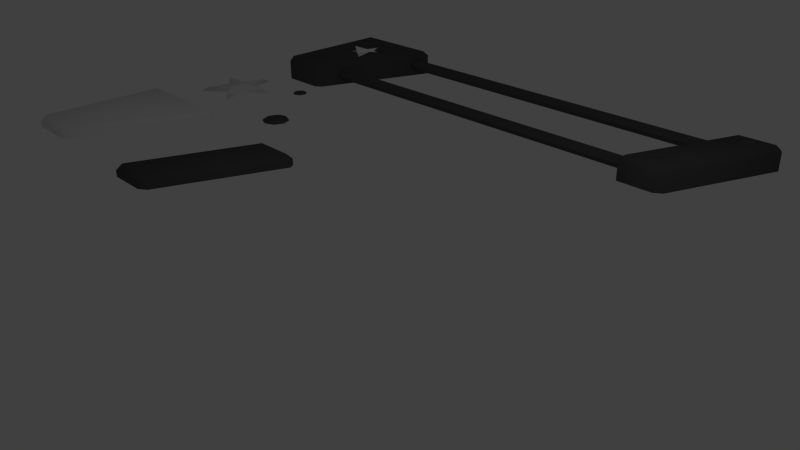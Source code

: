 # Source: HUB.blend  (saved by Blender 2.76.0; exported with 4.5.12 LTS)
import bpy
from mathutils import Matrix  # noqa: F401  (used for matrix-valued properties, if any)

bpy.ops.wm.read_factory_settings(use_empty=True)
scene = bpy.context.scene
scene.name = 'Scene'

# ---- collections
col_collection_1 = bpy.data.collections.new('Collection 1'); scene.collection.children.link(col_collection_1)

# ---- materials (node trees are filled in below, after node groups)
mat_metal = bpy.data.materials.new('Metal')
mat_metal.alpha_threshold = 0.0
mat_metal.use_transparent_shadow = False
mat_metal.diffuse_color = (0.08353, 0.08353, 0.08353, 1.0)
mat_metal.roughness = 0.5
mat_metal.line_color = (0.0, 0.0, 0.0, 1.0)
mat_white = bpy.data.materials.new('White')
mat_white.alpha_threshold = 0.0
mat_white.use_transparent_shadow = False
mat_white.diffuse_color = (1.0, 1.0, 1.0, 1.0)
mat_white.roughness = 0.5

# ---- material node trees

# ---- world
world_world = bpy.data.worlds.new('World'); scene.world = world_world
world_world.color = (0.05088, 0.05088, 0.05088)
world_world.use_sun_shadow = False
world_world.sun_shadow_jitter_overblur = 0.0
world_world.cycles.sampling_method = 'MANUAL'
world_world.cycles.sample_map_resolution = 256

# ---- cameras
cam_camera = bpy.data.cameras.new('Camera')
cam_camera.clip_end = 100.0
cam_camera.lens = 35.0
cam_camera.sensor_width = 32.0
cam_camera.sensor_height = 18.0
cam_camera.ortho_scale = 7.314
cam_camera.dof.focus_distance = 0.0
cam_camera.dof.aperture_fstop = 128.0

# ---- lights
light_lamp = bpy.data.lights.new('Lamp', 'POINT')
light_lamp.transmission_factor = 0.0
light_lamp.cutoff_distance = 30.0
light_lamp.energy = 100.0
light_lamp.shadow_buffer_clip_start = 1.001
light_lamp.shadow_soft_size = 0.1
light_lamp.shadow_maximum_resolution = 0.006
light_lamp.use_absolute_resolution = True
light_lamp.cycles.use_multiple_importance_sampling = False

# ---- meshes
me_cylinder_001 = bpy.data.meshes.new('Cylinder.001')
me_cylinder_001.from_pydata([(-4.066, 0.1542, -1.49e-08), (4.066, 0.1542, 0.0), (-4.066, 0.07708, -0.1335), (4.066, 0.07708, -0.1335), (-4.066, -0.07708, -0.1335), (4.066, -0.07708, -0.1335), (-4.066, -0.1542, -1.49e-08), (4.066, -0.1542, 1.49e-08), (-4.066, -0.07708, 0.1335), (4.066, -0.07708, 0.1335), (-4.066, 0.07708, 0.1335), (4.066, 0.07708, 0.1335)], [], [(0, 1, 3, 2), (2, 3, 5, 4), (4, 5, 7, 6), (6, 7, 9, 8), (3, 1, 11, 9, 7, 5), (10, 11, 1, 0), (8, 9, 11, 10), (0, 2, 4, 6, 8, 10)])
me_cylinder_001.materials.append(mat_metal)
me_cylinder_001.use_remesh_preserve_volume = False
me_cylinder_001.use_remesh_preserve_attributes = False
me_cylinder_001.use_mirror_vertex_groups = False
me_cylinder_001.update()
me_cylinder = bpy.data.meshes.new('Cylinder')
me_cylinder.from_pydata([(-4.066, 0.1542, -1.49e-08), (4.066, 0.1542, 0.0), (-4.066, 0.07708, -0.1335), (4.066, 0.07708, -0.1335), (-4.066, -0.07708, -0.1335), (4.066, -0.07708, -0.1335), (-4.066, -0.1542, -1.49e-08), (4.066, -0.1542, 1.49e-08), (-4.066, -0.07708, 0.1335), (4.066, -0.07708, 0.1335), (-4.066, 0.07708, 0.1335), (4.066, 0.07708, 0.1335)], [], [(0, 1, 3, 2), (2, 3, 5, 4), (4, 5, 7, 6), (6, 7, 9, 8), (3, 1, 11, 9, 7, 5), (10, 11, 1, 0), (8, 9, 11, 10), (0, 2, 4, 6, 8, 10)])
me_cylinder.materials.append(mat_metal)
me_cylinder.use_remesh_preserve_volume = False
me_cylinder.use_remesh_preserve_attributes = False
me_cylinder.use_mirror_vertex_groups = False
me_cylinder.update()
me_cube_007 = bpy.data.meshes.new('Cube.007')
me_cube_007.from_pydata([(-0.6542, -0.6144, 0.1682), (-0.7287, -0.5931, 0.1677), (-0.8094, -0.6375, 0.1677), (-0.835, -0.726, 0.1677), (-0.7979, -0.794, 0.1682), (-0.8486, -0.7253, 0.1526), (-0.8206, -0.6286, 0.1526), (-0.7324, -0.58, 0.1526), (-0.651, -0.6032, 0.1531), (-0.7733, -0.6664, 0.1826), (-0.7891, -0.7209, 0.1826), (-0.7758, -0.7551, 0.1824), (-0.6873, -0.6444, 0.1824), (-0.7236, -0.639, 0.1826), (-0.808, -0.7996, 0.1531), (-0.6296, -0.634, 0.1682), (-0.5925, -0.7021, 0.1677), (-0.6181, -0.7905, 0.1677), (-0.6987, -0.835, 0.1677), (-0.7732, -0.8137, 0.1682), (-0.6951, -0.848, 0.1526), (-0.6069, -0.7995, 0.1526), (-0.5789, -0.7028, 0.1526), (-0.6195, -0.6284, 0.1531), (-0.6542, -0.7617, 0.1826), (-0.7039, -0.789, 0.1826), (-0.7402, -0.7836, 0.1824), (-0.7871, -0.8058, 0.1682), (-0.6404, -0.6223, 0.1682), (-0.6517, -0.6729, 0.1824), (-0.6384, -0.7072, 0.1826), (-0.7765, -0.8248, 0.1531), (-0.7939, -0.8143, 0.1531), (-0.6335, -0.6137, 0.1531)], [], [(3, 2, 6, 5), (0, 28, 33, 8), (27, 4, 14, 32), (2, 1, 7, 6), (1, 2, 9, 13), (0, 1, 13, 12), (4, 3, 5, 14), (0, 4, 27, 28), (11, 4, 0, 12), (13, 9, 10, 11, 12), (3, 4, 11, 10), (2, 3, 10, 9), (1, 0, 8, 7), (18, 20, 21, 17), (15, 23, 33, 28), (27, 32, 31, 19), (17, 21, 22, 16), (16, 30, 24, 17), (15, 29, 30, 16), (19, 31, 20, 18), (15, 28, 27, 19), (26, 29, 15, 19), (30, 29, 26, 25, 24), (18, 25, 26, 19), (17, 24, 25, 18), (16, 22, 23, 15)])
me_cube_007.polygons.foreach_set('use_smooth', [True] * 26)
me_cube_007.materials.append(mat_metal)
me_cube_007.materials.append(mat_white)
me_cube_007.use_remesh_preserve_volume = False
me_cube_007.use_remesh_preserve_attributes = False
me_cube_007.use_mirror_vertex_groups = False
me_cube_007.update()
me_cube_004 = bpy.data.meshes.new('Cube.004')
me_cube_004.from_pydata([(0.4154, 1.006, 0.1744), (0.3408, 1.027, 0.1739), (0.2602, 0.9825, 0.1739), (0.2346, 0.8941, 0.1739), (0.2717, 0.826, 0.1744), (0.221, 0.8948, 0.1588), (0.249, 0.9915, 0.1588), (0.3372, 1.04, 0.1588), (0.4186, 1.017, 0.1593), (0.2963, 0.9537, 0.1888), (0.2805, 0.8992, 0.1888), (0.2938, 0.8649, 0.1886), (0.3823, 0.9756, 0.1886), (0.346, 0.981, 0.1888), (0.2616, 0.8204, 0.1593), (0.44, 0.986, 0.1744), (0.4771, 0.918, 0.1739), (0.4515, 0.8295, 0.1739), (0.3708, 0.7851, 0.1739), (0.2963, 0.8064, 0.1744), (0.3745, 0.772, 0.1588), (0.4627, 0.8206, 0.1588), (0.4907, 0.9173, 0.1588), (0.4501, 0.9916, 0.1593), (0.4154, 0.8584, 0.1888), (0.3657, 0.831, 0.1888), (0.3294, 0.8364, 0.1886), (0.2825, 0.8143, 0.1744), (0.4292, 0.9978, 0.1744), (0.4179, 0.9471, 0.1886), (0.4312, 0.9129, 0.1888), (0.2931, 0.7952, 0.1593), (0.2756, 0.8057, 0.1593), (0.436, 1.006, 0.1593), (-0.2639, -0.7269, 0.1744), (-0.3384, -0.7056, 0.1739), (-0.4191, -0.7501, 0.1739), (-0.4447, -0.8386, 0.1739), (-0.4075, -0.9066, 0.1744), (-0.4582, -0.8378, 0.1588), (-0.4302, -0.7411, 0.1588), (-0.3421, -0.6926, 0.1588), (-0.2606, -0.7158, 0.1593), (-0.383, -0.7789, 0.1888), (-0.3988, -0.8334, 0.1888), (-0.3855, -0.8677, 0.1886), (-0.297, -0.757, 0.1886), (-0.3333, -0.7516, 0.1888), (-0.4177, -0.9122, 0.1593), (-0.2392, -0.7466, 0.1744), (-0.2021, -0.8146, 0.1739), (-0.2277, -0.9031, 0.1739), (-0.3084, -0.9475, 0.1739), (-0.3829, -0.9263, 0.1744), (-0.3047, -0.9606, 0.1588), (-0.2165, -0.912, 0.1588), (-0.1885, -0.8153, 0.1588), (-0.2291, -0.741, 0.1593), (-0.2638, -0.8742, 0.1888), (-0.3135, -0.9016, 0.1888), (-0.3498, -0.8962, 0.1886), (-0.3968, -0.9183, 0.1744), (-0.25, -0.7348, 0.1744), (-0.2613, -0.7855, 0.1886), (-0.248, -0.8197, 0.1888), (-0.3862, -0.9374, 0.1593), (-0.4036, -0.9269, 0.1593), (-0.2432, -0.7263, 0.1593), (-0.7654, -1.119, -0.268), (-0.8284, -1.026, -0.268), (-0.718, -1.019, 0.164), (-0.8284, -1.026, 0.06399), (-0.7654, -1.119, 0.06399), (0.0002528, 1.055, -0.268), (0.1372, 1.148, -0.268), (0.1372, 1.148, 0.06399), (0.0002528, 1.055, 0.06399), (0.1051, 1.048, 0.164), (0.7974, 1.148, 0.06399), (0.75, 1.048, 0.164), (0.8604, 1.055, 0.06399), (0.7974, 1.148, -0.268), (0.8604, 1.055, -0.268), (-0.07309, -1.019, 0.164), (-0.1053, -1.119, 0.06399), (0.03172, -1.026, 0.06399), (0.03172, -1.026, -0.268), (-0.1053, -1.119, -0.268)], [], [(3, 2, 6, 5), (0, 28, 33, 8), (27, 4, 14, 32), (2, 1, 7, 6), (1, 2, 9, 13), (0, 1, 13, 12), (4, 3, 5, 14), (0, 4, 27, 28), (11, 4, 0, 12), (13, 9, 10, 11, 12), (3, 4, 11, 10), (2, 3, 10, 9), (1, 0, 8, 7), (18, 20, 21, 17), (15, 23, 33, 28), (27, 32, 31, 19), (17, 21, 22, 16), (16, 30, 24, 17), (15, 29, 30, 16), (19, 31, 20, 18), (15, 28, 27, 19), (26, 29, 15, 19), (30, 29, 26, 25, 24), (18, 25, 26, 19), (17, 24, 25, 18), (16, 22, 23, 15), (37, 36, 40, 39), (34, 62, 67, 42), (61, 38, 48, 66), (36, 35, 41, 40), (35, 36, 43, 47), (34, 35, 47, 46), (38, 37, 39, 48), (34, 38, 61, 62), (45, 38, 34, 46), (47, 43, 44, 45, 46), (37, 38, 45, 44), (36, 37, 44, 43), (35, 34, 42, 41), (52, 54, 55, 51), (49, 57, 67, 62), (61, 66, 65, 53), (51, 55, 56, 50), (50, 64, 58, 51), (49, 63, 64, 50), (53, 65, 54, 52), (49, 62, 61, 53), (60, 63, 49, 53), (64, 63, 60, 59, 58), (52, 59, 60, 53), (51, 58, 59, 52), (50, 56, 57, 49), (77, 70, 83, 79), (72, 68, 87, 84), (74, 75, 78, 81), (80, 85, 86, 82), (70, 71, 72), (75, 76, 77), (78, 79, 80), (83, 84, 85), (75, 74, 73, 76), (70, 77, 76, 71), (68, 72, 71, 69), (80, 82, 81, 78), (85, 80, 79, 83), (86, 85, 84, 87), (83, 70, 72, 84), (78, 75, 77, 79), (76, 73, 69, 71)])
me_cube_004.polygons.foreach_set('use_smooth', [1, 1, 1, 1, 1, 1, 1, 1, 1, 1, 1, 1, 1, 1, 1, 1, 1, 1, 1, 1, 1, 1, 1, 1, 1, 1, 1, 1, 1, 1, 1, 1, 1, 1, 1, 1, 1, 1, 1, 1, 1, 1, 1, 1, 1, 1, 1, 1, 1, 1, 1, 1, 1, 1, 1, 1, 1, 1, 1, 1, 1, 1, 1, 1, 1, 1, 1, 1, 0])
me_cube_004.materials.append(mat_metal)
me_cube_004.materials.append(mat_white)
me_cube_004.use_remesh_preserve_volume = False
me_cube_004.use_remesh_preserve_attributes = False
me_cube_004.use_mirror_vertex_groups = False
me_cube_004.update()
me_cube_003 = bpy.data.meshes.new('Cube.003')
me_cube_003.from_pydata([(-0.8654, -1.119, -0.04923), (-0.8654, -1.119, 0.164), (0.03724, 1.148, -0.04923), (0.03724, 1.148, 0.164), (0.8974, 1.148, 0.164), (0.8974, 1.148, -0.04923), (-0.005272, -1.119, 0.164), (-0.005272, -1.119, -0.04923)], [], [(1, 0, 7, 6), (3, 2, 0, 1), (4, 6, 7, 5), (3, 1, 6, 4), (2, 3, 4, 5)])
me_cube_003.polygons.foreach_set('use_smooth', [1, 0, 1, 1, 1])
me_cube_003.materials.append(mat_metal)
me_cube_003.use_remesh_preserve_volume = False
me_cube_003.use_remesh_preserve_attributes = False
me_cube_003.use_mirror_vertex_groups = False
me_cube_003.update()
me_cube_002 = bpy.data.meshes.new('Cube.002')
me_cube_002.from_pydata([(-0.6542, -0.6144, 0.1682), (-0.7287, -0.5931, 0.1677), (-0.8094, -0.6375, 0.1677), (-0.835, -0.726, 0.1677), (-0.7979, -0.794, 0.1682), (-0.8486, -0.7253, 0.1526), (-0.8206, -0.6286, 0.1526), (-0.7324, -0.58, 0.1526), (-0.651, -0.6032, 0.1531), (-0.7733, -0.6664, 0.1826), (-0.7891, -0.7209, 0.1826), (-0.7758, -0.7551, 0.1824), (-0.6873, -0.6444, 0.1824), (-0.7236, -0.639, 0.1826), (-0.808, -0.7996, 0.1531), (-0.6296, -0.634, 0.1682), (-0.5925, -0.7021, 0.1677), (-0.6181, -0.7905, 0.1677), (-0.6987, -0.835, 0.1677), (-0.7732, -0.8137, 0.1682), (-0.6951, -0.848, 0.1526), (-0.6069, -0.7995, 0.1526), (-0.5789, -0.7028, 0.1526), (-0.6195, -0.6284, 0.1531), (-0.6542, -0.7617, 0.1826), (-0.7039, -0.789, 0.1826), (-0.7402, -0.7836, 0.1824), (-0.7871, -0.8058, 0.1682), (-0.6404, -0.6223, 0.1682), (-0.6517, -0.6729, 0.1824), (-0.6384, -0.7072, 0.1826), (-0.7765, -0.8248, 0.1531), (-0.7939, -0.8143, 0.1531), (-0.6335, -0.6137, 0.1531), (-0.6542, 1.285, 0.1682), (-0.7287, 1.307, 0.1677), (-0.8094, 1.262, 0.1677), (-0.835, 1.174, 0.1677), (-0.7979, 1.106, 0.1682), (-0.8486, 1.174, 0.1526), (-0.8206, 1.271, 0.1526), (-0.7324, 1.32, 0.1526), (-0.651, 1.296, 0.1531), (-0.7733, 1.233, 0.1826), (-0.7891, 1.179, 0.1826), (-0.7758, 1.145, 0.1824), (-0.6873, 1.255, 0.1824), (-0.7236, 1.261, 0.1826), (-0.808, 1.1, 0.1531), (-0.6296, 1.266, 0.1682), (-0.5925, 1.198, 0.1677), (-0.6181, 1.109, 0.1677), (-0.6987, 1.065, 0.1677), (-0.7732, 1.086, 0.1682), (-0.6951, 1.052, 0.1526), (-0.6069, 1.1, 0.1526), (-0.5789, 1.197, 0.1526), (-0.6195, 1.271, 0.1531), (-0.6542, 1.138, 0.1826), (-0.7039, 1.111, 0.1826), (-0.7402, 1.116, 0.1824), (-0.7871, 1.094, 0.1682), (-0.6404, 1.277, 0.1682), (-0.6517, 1.227, 0.1824), (-0.6384, 1.193, 0.1826), (-0.7765, 1.075, 0.1531), (-0.7939, 1.085, 0.1531), (-0.6335, 1.286, 0.1531), (0.6559, 1.285, 0.1682), (0.5814, 1.307, 0.1677), (0.5008, 1.262, 0.1677), (0.4751, 1.174, 0.1677), (0.5123, 1.106, 0.1682), (0.4616, 1.174, 0.1526), (0.4896, 1.271, 0.1526), (0.5777, 1.32, 0.1526), (0.6592, 1.296, 0.1531), (0.5368, 1.233, 0.1826), (0.5211, 1.179, 0.1826), (0.5343, 1.145, 0.1824), (0.6229, 1.255, 0.1824), (0.5865, 1.261, 0.1826), (0.5022, 1.1, 0.1531), (0.6806, 1.266, 0.1682), (0.7177, 1.198, 0.1677), (0.6921, 1.109, 0.1677), (0.6114, 1.065, 0.1677), (0.5369, 1.086, 0.1682), (0.6151, 1.052, 0.1526), (0.7033, 1.1, 0.1526), (0.7313, 1.197, 0.1526), (0.6907, 1.271, 0.1531), (0.656, 1.138, 0.1826), (0.6063, 1.111, 0.1826), (0.57, 1.116, 0.1824), (0.523, 1.094, 0.1682), (0.6698, 1.277, 0.1682), (0.6585, 1.227, 0.1824), (0.6718, 1.193, 0.1826), (0.5336, 1.075, 0.1531), (0.5162, 1.085, 0.1531), (0.6766, 1.286, 0.1531), (0.963, 1.36, 0.04923), (0.06034, -0.9071, 0.04923), (0.06034, -0.9071, -0.3365), (0.963, 1.36, -0.3365), (0.9, 1.453, -0.3365), (0.9, 1.453, 0.04923), (0.8526, 1.353, 0.1492), (-0.04447, -0.9, 0.1492), (-0.07665, -1.0, 0.04923), (-0.07665, -1.0, -0.3365), (-0.9, 1.453, 0.04923), (-0.9, 1.453, -0.3365), (-0.9, 1.353, 0.1492), (-0.8234, 0.7558, 0.1492), (-0.3459, 0.7557, 0.1492), (-0.1986, 1.21, 0.1492), (-0.05119, 0.7557, 0.1492), (0.4263, 0.7558, 0.1492), (-0.9, -0.9, 0.1492), (0.03989, 0.4753, 0.1492), (0.1876, 0.02131, 0.1492), (-0.1986, 0.3021, 0.1492), (-0.5847, 0.02131, 0.1492), (-0.437, 0.4753, 0.1492), (-0.9, -1.0, 0.04923), (-0.9, -1.0, -0.3365), (-1.0, 1.353, -0.3365), (-1.0, 1.353, 0.04923), (-1.0, -0.9, 0.04923), (-1.0, -0.9, -0.3365), (0.1302, 0.1003, 0.09424), (-0.1986, 0.3393, 0.09424), (-0.5273, 0.1003, 0.09424), (-0.07308, 0.7255, 0.09424), (-0.1986, 1.112, 0.09424), (-0.324, 0.7255, 0.09424), (-0.7306, 0.7257, 0.09424), (-0.4016, 0.4869, 0.09424), (0.004468, 0.4869, 0.09424), (0.3334, 0.7257, 0.09424)], [], [(3, 2, 6, 5), (0, 28, 33, 8), (27, 4, 14, 32), (2, 1, 7, 6), (1, 2, 9, 13), (0, 1, 13, 12), (4, 3, 5, 14), (0, 4, 27, 28), (11, 4, 0, 12), (13, 9, 10, 11, 12), (3, 4, 11, 10), (2, 3, 10, 9), (1, 0, 8, 7), (18, 20, 21, 17), (15, 23, 33, 28), (27, 32, 31, 19), (17, 21, 22, 16), (16, 30, 24, 17), (15, 29, 30, 16), (19, 31, 20, 18), (15, 28, 27, 19), (26, 29, 15, 19), (30, 29, 26, 25, 24), (18, 25, 26, 19), (17, 24, 25, 18), (16, 22, 23, 15), (37, 36, 40, 39), (34, 62, 67, 42), (61, 38, 48, 66), (36, 35, 41, 40), (35, 36, 43, 47), (34, 35, 47, 46), (38, 37, 39, 48), (34, 38, 61, 62), (45, 38, 34, 46), (47, 43, 44, 45, 46), (37, 38, 45, 44), (36, 37, 44, 43), (35, 34, 42, 41), (52, 54, 55, 51), (49, 57, 67, 62), (61, 66, 65, 53), (51, 55, 56, 50), (50, 64, 58, 51), (49, 63, 64, 50), (53, 65, 54, 52), (49, 62, 61, 53), (60, 63, 49, 53), (64, 63, 60, 59, 58), (52, 59, 60, 53), (51, 58, 59, 52), (50, 56, 57, 49), (71, 70, 74, 73), (68, 96, 101, 76), (95, 72, 82, 100), (70, 69, 75, 74), (69, 70, 77, 81), (68, 69, 81, 80), (72, 71, 73, 82), (68, 72, 95, 96), (79, 72, 68, 80), (81, 77, 78, 79, 80), (71, 72, 79, 78), (70, 71, 78, 77), (69, 68, 76, 75), (86, 88, 89, 85), (83, 91, 101, 96), (95, 100, 99, 87), (85, 89, 90, 84), (84, 98, 92, 85), (83, 97, 98, 84), (87, 99, 88, 86), (83, 96, 95, 87), (94, 97, 83, 87), (98, 97, 94, 93, 92), (86, 93, 94, 87), (85, 92, 93, 86), (84, 90, 91, 83), (102, 103, 104, 105), (102, 105, 106, 107), (108, 109, 103, 102), (110, 111, 104, 103), (108, 102, 107), (112, 107, 106, 113), (123, 124, 122), (125, 115, 124), (109, 110, 103), (110, 126, 127, 111), (114, 108, 107, 112), (112, 113, 128, 129), (109, 120, 126, 110), (120, 114, 129, 130), (127, 126, 130, 131), (114, 112, 129), (130, 129, 128, 131), (126, 120, 130), (123, 122, 132, 133), (124, 123, 133, 134), (135, 136, 137, 138, 139, 134, 133, 132, 140, 141), (122, 121, 140, 132), (125, 124, 134, 139), (118, 117, 136, 135), (119, 118, 135, 141), (121, 119, 141, 140), (115, 125, 139, 138), (116, 115, 138, 137), (117, 116, 137, 136), (116, 117, 115), (118, 119, 117), (121, 122, 119), (114, 115, 117), (119, 108, 117), (108, 114, 117), (114, 120, 115), (115, 120, 124), (120, 109, 122, 124), (109, 108, 119, 122)])
me_cube_002.polygons.foreach_set('use_smooth', [True] * 117)
me_cube_002.polygons.foreach_set('material_index', [0, 0, 0, 0, 0, 0, 0, 0, 0, 0, 0, 0, 0, 0, 0, 0, 0, 0, 0, 0, 0, 0, 0, 0, 0, 0, 0, 0, 0, 0, 0, 0, 0, 0, 0, 0, 0, 0, 0, 0, 0, 0, 0, 0, 0, 0, 0, 0, 0, 0, 0, 0, 0, 0, 0, 0, 0, 0, 0, 0, 0, 0, 0, 0, 0, 0, 0, 0, 0, 0, 0, 0, 0, 0, 0, 0, 0, 0, 0, 0, 0, 0, 0, 0, 0, 0, 0, 0, 0, 0, 0, 0, 0, 0, 0, 0, 0, 0, 1, 0, 0, 0, 0, 0, 0, 0, 0, 0, 0, 0, 0, 0, 0, 0, 0, 0, 0])
me_cube_002.materials.append(mat_metal)
me_cube_002.materials.append(mat_white)
me_cube_002.use_remesh_preserve_volume = False
me_cube_002.use_remesh_preserve_attributes = False
me_cube_002.use_mirror_vertex_groups = False
me_cube_002.update()
me_circle_001 = bpy.data.meshes.new('Circle.001')
me_circle_001.from_pydata([(-0.1174, 0.8564, 0.01037), (-0.6496, 0.6336, 0.006719), (-0.912, -3.94e-08, 0.006719), (-0.6496, -0.6336, 0.006719), (-0.1174, -0.8564, 0.01037), (-0.7318, -0.6925, -0.1058), (-1.019, -4.144e-08, -0.1058), (-0.7318, 0.6925, -0.1058), (-0.1501, 0.9361, -0.1018), (-0.568, -3.392e-08, 0.1175), (-0.4063, -0.3903, 0.1175), (-0.1699, -0.5276, 0.1162), (0.0, -0.8748, 0.01037), (0.0, 0.8748, 0.01037), (-0.1699, 0.5276, 0.1162), (-0.4063, 0.3903, 0.1175), (-0.1501, -0.9361, -0.1018), (0.0, -0.9562, -0.1018), (0.0, 0.9562, -0.1018)], [], [(3, 2, 6, 5), (0, 13, 18, 8), (12, 4, 16, 17), (2, 1, 7, 6), (1, 2, 9, 15), (0, 1, 15, 14), (4, 3, 5, 16), (0, 4, 12, 13), (11, 4, 0, 14), (15, 9, 10, 11, 14), (3, 4, 11, 10), (2, 3, 10, 9), (1, 0, 8, 7)])
me_circle_001.polygons.foreach_set('use_smooth', [True] * 13)
me_circle_001.materials.append(mat_metal)
me_circle_001.use_remesh_preserve_volume = False
me_circle_001.use_remesh_preserve_attributes = False
me_circle_001.use_mirror_vertex_groups = False
me_circle_001.update()
me_circle = bpy.data.meshes.new('Circle')
me_circle.from_pydata([(0.0, 1.0, 0.0), (-0.9511, 0.309, 0.0), (-0.5878, -0.809, 0.0), (0.5878, -0.809, 0.0), (0.9511, 0.309, 0.0), (-0.2243, 0.3087, 0.0), (-0.363, -0.1179, 0.0), (7.152e-08, -0.3816, 0.0), (0.363, -0.1179, 0.0), (0.2243, 0.3087, 0.0), (4.046e-09, 0.819, 0.102), (-0.7789, 0.2531, 0.102), (-0.4814, -0.6626, 0.102), (0.4814, -0.6626, 0.102), (0.7789, 0.2531, 0.102), (-0.1837, 0.2529, 0.102), (-0.2972, -0.09658, 0.102), (6.262e-08, -0.3125, 0.102), (0.2972, -0.09658, 0.102), (0.1837, 0.2529, 0.102)], [], [(7, 17, 12, 2), (0, 10, 19, 9), (2, 12, 16, 6), (8, 18, 13, 3), (5, 15, 10, 0), (3, 13, 17, 7), (9, 19, 14, 4), (6, 16, 11, 1), (4, 14, 18, 8), (1, 11, 15, 5), (15, 11, 16, 12, 17, 13, 18, 14, 19, 10)])
me_circle.polygons.foreach_set('use_smooth', [True] * 11)
me_circle.use_remesh_preserve_volume = False
me_circle.use_remesh_preserve_attributes = False
me_circle.use_mirror_vertex_groups = False
me_circle.update()
me_cube_001 = bpy.data.meshes.new('Cube.001')
me_cube_001.from_pydata([(-0.9, -1.0, -0.04923), (-1.0, -0.9, -0.04923), (-0.9, -1.0, 0.04923), (-0.9, -0.9, 0.1492), (-1.0, -0.9, 0.04923), (-0.9, 1.453, -0.04923), (-1.0, 1.353, -0.04923), (-0.9, 1.353, 0.1492), (-0.9, 1.453, 0.04923), (-1.0, 1.353, 0.04923), (-0.07665, -1.0, -0.04923), (0.06034, -0.9071, -0.04923), (-0.04447, -0.9, 0.1492), (-0.07665, -1.0, 0.04923), (0.06034, -0.9071, 0.04923), (0.963, 1.36, -0.04923), (0.9, 1.453, -0.04923), (0.8526, 1.353, 0.1492), (0.963, 1.36, 0.04923), (0.9, 1.453, 0.04923)], [], [(18, 14, 11, 15), (12, 17, 7, 3), (13, 2, 0, 10), (8, 19, 16, 5), (2, 3, 4), (7, 8, 9), (12, 13, 14), (17, 18, 19), (0, 2, 4, 1), (3, 7, 9, 4), (8, 5, 6, 9), (7, 17, 19, 8), (18, 15, 16, 19), (17, 12, 14, 18), (13, 10, 11, 14), (12, 3, 2, 13), (4, 9, 6, 1)])
me_cube_001.polygons.foreach_set('use_smooth', [True] * 17)
me_cube_001.use_remesh_preserve_volume = False
me_cube_001.use_remesh_preserve_attributes = False
me_cube_001.use_mirror_vertex_groups = False
me_cube_001.update()

# ---- objects
ob_cylinder_001 = bpy.data.objects.new('Cylinder.001', me_cylinder_001)
ob_cylinder = bpy.data.objects.new('Cylinder', me_cylinder)
ob_label_003 = bpy.data.objects.new('Label.003', me_cube_007)
ob_cap_001 = bpy.data.objects.new('Cap.001', me_cube_004)
ob_cap = bpy.data.objects.new('Cap', me_cube_003)
ob_label = bpy.data.objects.new('Label', me_cube_002)
ob_screw = bpy.data.objects.new('Screw', me_circle_001)
ob_circle = bpy.data.objects.new('Circle', me_circle)
ob_cube = bpy.data.objects.new('Cube', me_cube_001)
ob_lamp = bpy.data.objects.new('Lamp', light_lamp)
ob_camera = bpy.data.objects.new('Camera', cam_camera)

# ---- transforms, parenting, visibility, modifiers, constraints
ob_cylinder_001.location = (-3.077, 5.088, -0.1063)
ob_cylinder_001.scale = (1.003, 0.7154, 0.7154)
ob_cylinder_001.lineart.crease_threshold = 0.0
ob_cylinder.location = (-2.31, 6.671, -0.1063)
ob_cylinder.scale = (1.003, 0.7154, 0.7154)
ob_cylinder.lineart.crease_threshold = 0.0
ob_label_003.location = (-4.892, 3.836, 0.006179)
ob_label_003.lineart.crease_threshold = 0.0
ob_cap_001.location = (1.262, 5.836, 0.0)
ob_cap_001.lineart.crease_threshold = 0.0
ob_cap.location = (-4.031, 0.0, 0.0)
ob_cap.lineart.crease_threshold = 0.0
_m = ob_cap.modifiers.new('Bevel', 'BEVEL')
_m.limit_method = 'NONE'
_m.spread = 0.0
ob_label.location = (-6.935, 5.555, 0.0)
ob_label.lineart.crease_threshold = 0.0
ob_screw.location = (-5.119, 2.181, 0.0)
ob_screw.scale = (0.249, 0.249, 0.249)
ob_screw.lineart.crease_threshold = 0.0
_m = ob_screw.modifiers.new('Mirror', 'MIRROR')
_m.use_clip = True
ob_circle.location = (-6.714, 2.482, 0.1414)
ob_circle.scale = (0.708, 0.708, 0.708)
ob_circle.lineart.crease_threshold = 0.0
ob_cube.location = (-6.989, 0.0, 0.0)
ob_cube.lineart.crease_threshold = 0.0
ob_lamp.location = (4.076, 1.005, 5.904)
ob_lamp.rotation_euler = (0.6503, 0.05522, 1.866)
ob_lamp.lock_rotations_4d = False
ob_lamp.empty_display_type = 'ARROWS'
ob_lamp.color = (0.0, 0.0, 0.0, 0.0)
ob_lamp.lineart.crease_threshold = 0.0
ob_camera.location = (7.481, -6.508, 5.344)
ob_camera.rotation_euler = (1.109, 0.01082, 0.8149)
ob_camera.lock_rotations_4d = False
ob_camera.empty_display_type = 'ARROWS'
ob_camera.color = (0.0, 0.0, 0.0, 0.0)
ob_camera.display_type = 'WIRE'
ob_camera.lineart.crease_threshold = 0.0

# ---- collection membership
col_collection_1.objects.link(ob_cylinder_001)
col_collection_1.objects.link(ob_cylinder)
col_collection_1.objects.link(ob_label_003)
col_collection_1.objects.link(ob_cap_001)
col_collection_1.objects.link(ob_cap)
col_collection_1.objects.link(ob_label)
col_collection_1.objects.link(ob_screw)
col_collection_1.objects.link(ob_circle)
col_collection_1.objects.link(ob_cube)
col_collection_1.objects.link(ob_lamp)
col_collection_1.objects.link(ob_camera)

# ---- scene / render settings (as saved in the file)
scene.camera = ob_camera
scene.frame_start = 1; scene.frame_end = 250; scene.frame_set(1)
scene.render.engine = 'BLENDER_EEVEE_NEXT'
scene.render.resolution_percentage = 50
scene.render.dither_intensity = 0.0
scene.cycles.use_denoising = False
scene.cycles.samples = 10
scene.cycles.sampling_pattern = 'TABULATED_SOBOL'
scene.cycles.light_sampling_threshold = 0.0
scene.cycles.use_adaptive_sampling = False
scene.cycles.use_light_tree = False
scene.cycles.blur_glossy = 0.0
scene.cycles.pixel_filter_type = 'GAUSSIAN'
scene.cycles.sample_clamp_indirect = 0.0
scene.view_settings.view_transform = 'Standard'
bpy.context.view_layer.update()
